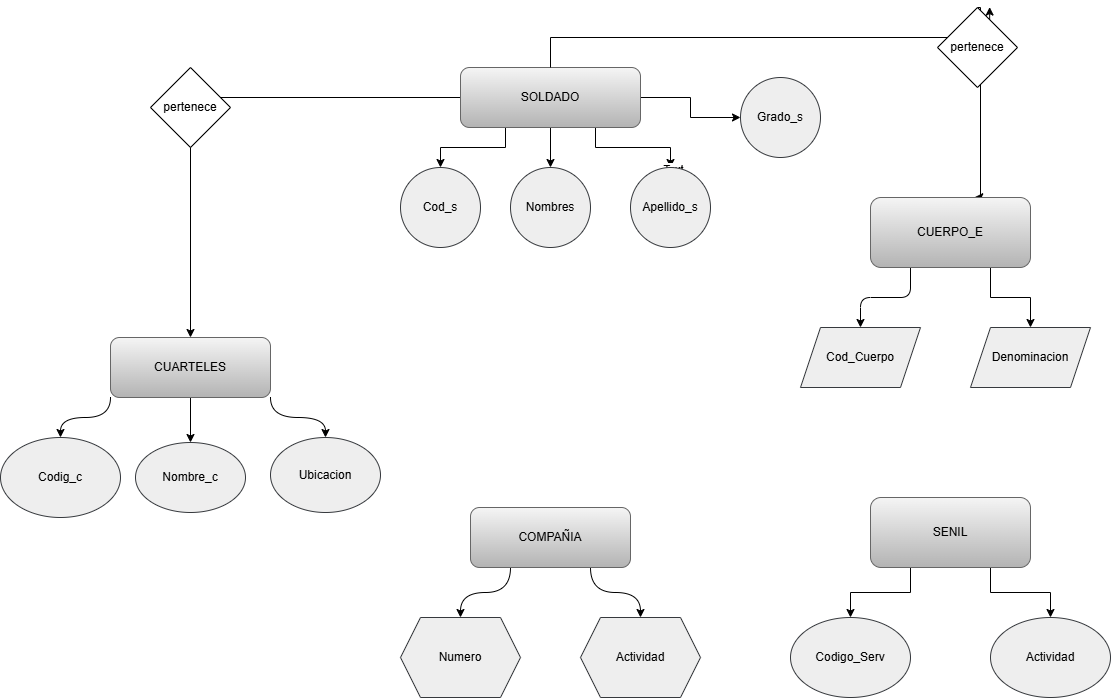

The diagram above was exported from draw.io. Its source (the exported page's mxGraphModel, read from the mxfile embedded in the PNG):
<mxGraphModel dx="2280" dy="1901" grid="1" gridSize="10" guides="1" tooltips="1" connect="1" arrows="1" fold="1" page="1" pageScale="1" pageWidth="827" pageHeight="1169" math="0" shadow="0">
  <root>
    <mxCell id="0" />
    <mxCell id="1" parent="0" />
    <mxCell id="VF9Ri1gM7L4g3ZI1hXKo-3" edge="1" parent="1" source="VF9Ri1gM7L4g3ZI1hXKo-1" style="edgeStyle=orthogonalEdgeStyle;rounded=0;orthogonalLoop=1;jettySize=auto;html=1;" target="VF9Ri1gM7L4g3ZI1hXKo-2" value="">
      <mxGeometry relative="1" as="geometry" />
    </mxCell>
    <mxCell id="VF9Ri1gM7L4g3ZI1hXKo-4" edge="1" parent="1" source="VF9Ri1gM7L4g3ZI1hXKo-1" style="edgeStyle=orthogonalEdgeStyle;rounded=0;orthogonalLoop=1;jettySize=auto;html=1;exitX=0.75;exitY=1;exitDx=0;exitDy=0;" target="VF9Ri1gM7L4g3ZI1hXKo-6">
      <mxGeometry relative="1" as="geometry">
        <mxPoint x="470" y="170" as="targetPoint" />
      </mxGeometry>
    </mxCell>
    <mxCell id="VF9Ri1gM7L4g3ZI1hXKo-5" connectable="0" parent="VF9Ri1gM7L4g3ZI1hXKo-4" style="edgeLabel;html=1;align=center;verticalAlign=middle;resizable=0;points=[];" value="Text" vertex="1">
      <mxGeometry relative="1" x="1" y="2" as="geometry">
        <mxPoint y="1" as="offset" />
      </mxGeometry>
    </mxCell>
    <mxCell id="VF9Ri1gM7L4g3ZI1hXKo-9" edge="1" parent="1" source="VF9Ri1gM7L4g3ZI1hXKo-1" style="edgeStyle=orthogonalEdgeStyle;rounded=0;orthogonalLoop=1;jettySize=auto;html=1;" target="VF9Ri1gM7L4g3ZI1hXKo-8" value="">
      <mxGeometry relative="1" as="geometry" />
    </mxCell>
    <mxCell id="VF9Ri1gM7L4g3ZI1hXKo-11" edge="1" parent="1" source="VF9Ri1gM7L4g3ZI1hXKo-1" style="edgeStyle=orthogonalEdgeStyle;rounded=0;orthogonalLoop=1;jettySize=auto;html=1;exitX=0.25;exitY=1;exitDx=0;exitDy=0;" target="VF9Ri1gM7L4g3ZI1hXKo-12">
      <mxGeometry relative="1" as="geometry">
        <mxPoint x="260" y="150" as="targetPoint" />
      </mxGeometry>
    </mxCell>
    <mxCell id="VF9Ri1gM7L4g3ZI1hXKo-43" edge="1" parent="1" source="VF9Ri1gM7L4g3ZI1hXKo-1" style="edgeStyle=orthogonalEdgeStyle;rounded=0;orthogonalLoop=1;jettySize=auto;html=1;entryX=0.5;entryY=0;entryDx=0;entryDy=0;" target="VF9Ri1gM7L4g3ZI1hXKo-13">
      <mxGeometry relative="1" as="geometry" />
    </mxCell>
    <mxCell id="VF9Ri1gM7L4g3ZI1hXKo-45" edge="1" parent="1" source="VF9Ri1gM7L4g3ZI1hXKo-47" style="edgeStyle=orthogonalEdgeStyle;rounded=0;orthogonalLoop=1;jettySize=auto;html=1;entryX=0.652;entryY=-0.005;entryDx=0;entryDy=0;exitX=0.5;exitY=0;exitDx=0;exitDy=0;entryPerimeter=0;" target="VF9Ri1gM7L4g3ZI1hXKo-33">
      <mxGeometry relative="1" as="geometry">
        <Array as="points">
          <mxPoint x="790" y="180" />
        </Array>
        <mxPoint x="480" y="19.999999999999886" as="sourcePoint" />
        <mxPoint x="790" y="120" as="targetPoint" />
      </mxGeometry>
    </mxCell>
    <mxCell id="VF9Ri1gM7L4g3ZI1hXKo-1" parent="1" style="rounded=1;whiteSpace=wrap;html=1;fillColor=#f5f5f5;gradientColor=#b3b3b3;strokeColor=#666666;" value="SOLDADO" vertex="1">
      <mxGeometry height="60" width="180" x="270" y="50" as="geometry" />
    </mxCell>
    <mxCell id="VF9Ri1gM7L4g3ZI1hXKo-2" parent="1" style="ellipse;whiteSpace=wrap;html=1;rounded=1;fillColor=#eeeeee;strokeColor=#36393d;" value="Grado_s" vertex="1">
      <mxGeometry height="80" width="80" x="550" y="60" as="geometry" />
    </mxCell>
    <mxCell id="VF9Ri1gM7L4g3ZI1hXKo-6" parent="1" style="ellipse;whiteSpace=wrap;html=1;aspect=fixed;fillColor=#eeeeee;strokeColor=#36393d;" value="Apellido_s" vertex="1">
      <mxGeometry height="80" width="80" x="440" y="150" as="geometry" />
    </mxCell>
    <mxCell id="VF9Ri1gM7L4g3ZI1hXKo-8" parent="1" style="ellipse;whiteSpace=wrap;html=1;rounded=1;fillColor=#eeeeee;strokeColor=#36393d;" value="Nombres" vertex="1">
      <mxGeometry height="80" width="80" x="320" y="150" as="geometry" />
    </mxCell>
    <mxCell id="VF9Ri1gM7L4g3ZI1hXKo-12" parent="1" style="ellipse;whiteSpace=wrap;html=1;aspect=fixed;fillColor=#eeeeee;strokeColor=#36393d;" value="Cod_s" vertex="1">
      <mxGeometry height="80" width="80" x="210" y="150" as="geometry" />
    </mxCell>
    <mxCell id="VF9Ri1gM7L4g3ZI1hXKo-14" edge="1" parent="1" source="VF9Ri1gM7L4g3ZI1hXKo-13" style="edgeStyle=orthogonalEdgeStyle;rounded=0;orthogonalLoop=1;jettySize=auto;html=1;exitX=0;exitY=1;exitDx=0;exitDy=0;curved=1;" target="VF9Ri1gM7L4g3ZI1hXKo-17">
      <mxGeometry relative="1" as="geometry">
        <mxPoint x="-120" y="420" as="targetPoint" />
      </mxGeometry>
    </mxCell>
    <mxCell id="VF9Ri1gM7L4g3ZI1hXKo-23" edge="1" parent="1" source="VF9Ri1gM7L4g3ZI1hXKo-13" style="edgeStyle=orthogonalEdgeStyle;rounded=0;orthogonalLoop=1;jettySize=auto;html=1;exitX=0.5;exitY=1;exitDx=0;exitDy=0;" target="VF9Ri1gM7L4g3ZI1hXKo-24">
      <mxGeometry relative="1" as="geometry">
        <mxPoint y="420" as="targetPoint" />
      </mxGeometry>
    </mxCell>
    <mxCell id="VF9Ri1gM7L4g3ZI1hXKo-25" edge="1" parent="1" source="VF9Ri1gM7L4g3ZI1hXKo-13" style="edgeStyle=orthogonalEdgeStyle;rounded=0;orthogonalLoop=1;jettySize=auto;html=1;exitX=1;exitY=1;exitDx=0;exitDy=0;curved=1;" target="VF9Ri1gM7L4g3ZI1hXKo-26">
      <mxGeometry relative="1" as="geometry">
        <mxPoint x="120" y="420" as="targetPoint" />
      </mxGeometry>
    </mxCell>
    <mxCell id="VF9Ri1gM7L4g3ZI1hXKo-13" parent="1" style="rounded=1;whiteSpace=wrap;html=1;fillColor=#f5f5f5;gradientColor=#b3b3b3;strokeColor=#666666;" value="CUARTELES" vertex="1">
      <mxGeometry height="60" width="160" x="-80" y="320" as="geometry" />
    </mxCell>
    <mxCell id="VF9Ri1gM7L4g3ZI1hXKo-17" parent="1" style="ellipse;whiteSpace=wrap;html=1;fillColor=#eeeeee;strokeColor=#36393d;" value="Codig_c" vertex="1">
      <mxGeometry height="80" width="120" x="-190" y="420" as="geometry" />
    </mxCell>
    <mxCell id="VF9Ri1gM7L4g3ZI1hXKo-24" parent="1" style="ellipse;whiteSpace=wrap;html=1;fillColor=#eeeeee;strokeColor=#36393d;" value="Nombre_c" vertex="1">
      <mxGeometry height="70" width="110" x="-55" y="425" as="geometry" />
    </mxCell>
    <mxCell id="VF9Ri1gM7L4g3ZI1hXKo-26" parent="1" style="ellipse;whiteSpace=wrap;html=1;fillColor=#eeeeee;strokeColor=#36393d;" value="Ubicacion" vertex="1">
      <mxGeometry height="75" width="110" x="80" y="420" as="geometry" />
    </mxCell>
    <mxCell id="VF9Ri1gM7L4g3ZI1hXKo-28" edge="1" parent="1" source="VF9Ri1gM7L4g3ZI1hXKo-27" style="edgeStyle=orthogonalEdgeStyle;rounded=0;orthogonalLoop=1;jettySize=auto;html=1;exitX=0.25;exitY=1;exitDx=0;exitDy=0;curved=1;" target="VF9Ri1gM7L4g3ZI1hXKo-29">
      <mxGeometry relative="1" as="geometry">
        <mxPoint x="280" y="600" as="targetPoint" />
      </mxGeometry>
    </mxCell>
    <mxCell id="VF9Ri1gM7L4g3ZI1hXKo-30" edge="1" parent="1" source="VF9Ri1gM7L4g3ZI1hXKo-27" style="edgeStyle=orthogonalEdgeStyle;rounded=0;orthogonalLoop=1;jettySize=auto;html=1;exitX=0.75;exitY=1;exitDx=0;exitDy=0;curved=1;" target="VF9Ri1gM7L4g3ZI1hXKo-31">
      <mxGeometry relative="1" as="geometry">
        <mxPoint x="450" y="600" as="targetPoint" />
      </mxGeometry>
    </mxCell>
    <mxCell id="VF9Ri1gM7L4g3ZI1hXKo-27" parent="1" style="rounded=1;whiteSpace=wrap;html=1;fillColor=#f5f5f5;gradientColor=#b3b3b3;strokeColor=#666666;" value="COMPAÑIA" vertex="1">
      <mxGeometry height="60" width="160" x="280" y="490" as="geometry" />
    </mxCell>
    <mxCell id="VF9Ri1gM7L4g3ZI1hXKo-29" parent="1" style="shape=hexagon;perimeter=hexagonPerimeter2;whiteSpace=wrap;html=1;fixedSize=1;fillColor=#eeeeee;strokeColor=#36393d;" value="Numero" vertex="1">
      <mxGeometry height="80" width="120" x="210" y="600" as="geometry" />
    </mxCell>
    <mxCell id="VF9Ri1gM7L4g3ZI1hXKo-31" parent="1" style="shape=hexagon;perimeter=hexagonPerimeter2;whiteSpace=wrap;html=1;fixedSize=1;fillColor=#eeeeee;strokeColor=#36393d;" value="Actividad" vertex="1">
      <mxGeometry height="80" width="120" x="390" y="600" as="geometry" />
    </mxCell>
    <mxCell id="VF9Ri1gM7L4g3ZI1hXKo-34" edge="1" parent="1" source="VF9Ri1gM7L4g3ZI1hXKo-33" style="edgeStyle=orthogonalEdgeStyle;rounded=1;orthogonalLoop=1;jettySize=auto;html=1;exitX=0.25;exitY=1;exitDx=0;exitDy=0;curved=0;" target="VF9Ri1gM7L4g3ZI1hXKo-35">
      <mxGeometry relative="1" as="geometry">
        <mxPoint x="679.9999999999995" y="400" as="targetPoint" />
      </mxGeometry>
    </mxCell>
    <mxCell id="VF9Ri1gM7L4g3ZI1hXKo-36" edge="1" parent="1" source="VF9Ri1gM7L4g3ZI1hXKo-33" style="edgeStyle=orthogonalEdgeStyle;rounded=0;orthogonalLoop=1;jettySize=auto;html=1;exitX=0.75;exitY=1;exitDx=0;exitDy=0;" target="VF9Ri1gM7L4g3ZI1hXKo-37">
      <mxGeometry relative="1" as="geometry">
        <mxPoint x="839.9999999999995" y="400" as="targetPoint" />
      </mxGeometry>
    </mxCell>
    <mxCell id="VF9Ri1gM7L4g3ZI1hXKo-33" parent="1" style="rounded=1;whiteSpace=wrap;html=1;fillColor=#f5f5f5;gradientColor=#b3b3b3;strokeColor=#666666;" value="CUERPO_E" vertex="1">
      <mxGeometry height="70" width="160" x="680" y="180" as="geometry" />
    </mxCell>
    <mxCell id="VF9Ri1gM7L4g3ZI1hXKo-35" parent="1" style="shape=parallelogram;perimeter=parallelogramPerimeter;whiteSpace=wrap;html=1;fixedSize=1;fillColor=#eeeeee;strokeColor=#36393d;" value="Cod_Cuerpo" vertex="1">
      <mxGeometry height="60" width="120" x="609.9999999999995" y="310" as="geometry" />
    </mxCell>
    <mxCell id="VF9Ri1gM7L4g3ZI1hXKo-37" parent="1" style="shape=parallelogram;perimeter=parallelogramPerimeter;whiteSpace=wrap;html=1;fixedSize=1;fillColor=#eeeeee;strokeColor=#36393d;" value="Denominacion" vertex="1">
      <mxGeometry height="60" width="120" x="779.9999999999995" y="310" as="geometry" />
    </mxCell>
    <mxCell id="VF9Ri1gM7L4g3ZI1hXKo-39" edge="1" parent="1" source="VF9Ri1gM7L4g3ZI1hXKo-38" style="edgeStyle=orthogonalEdgeStyle;rounded=0;orthogonalLoop=1;jettySize=auto;html=1;exitX=0.25;exitY=1;exitDx=0;exitDy=0;" target="VF9Ri1gM7L4g3ZI1hXKo-40">
      <mxGeometry relative="1" as="geometry">
        <mxPoint x="659.9999999999995" y="620" as="targetPoint" />
      </mxGeometry>
    </mxCell>
    <mxCell id="VF9Ri1gM7L4g3ZI1hXKo-41" edge="1" parent="1" source="VF9Ri1gM7L4g3ZI1hXKo-38" style="edgeStyle=orthogonalEdgeStyle;rounded=0;orthogonalLoop=1;jettySize=auto;html=1;exitX=0.75;exitY=1;exitDx=0;exitDy=0;" target="VF9Ri1gM7L4g3ZI1hXKo-42">
      <mxGeometry relative="1" as="geometry">
        <mxPoint x="859.9999999999995" y="600" as="targetPoint" />
      </mxGeometry>
    </mxCell>
    <mxCell id="VF9Ri1gM7L4g3ZI1hXKo-38" parent="1" style="rounded=1;whiteSpace=wrap;html=1;fillColor=#f5f5f5;gradientColor=#b3b3b3;strokeColor=#666666;" value="SENIL" vertex="1">
      <mxGeometry height="70" width="160" x="680" y="480" as="geometry" />
    </mxCell>
    <mxCell id="VF9Ri1gM7L4g3ZI1hXKo-40" parent="1" style="ellipse;whiteSpace=wrap;html=1;fillColor=#eeeeee;strokeColor=#36393d;" value="Codigo_Serv" vertex="1">
      <mxGeometry height="80" width="120" x="599.9999999999995" y="600" as="geometry" />
    </mxCell>
    <mxCell id="VF9Ri1gM7L4g3ZI1hXKo-42" parent="1" style="ellipse;whiteSpace=wrap;html=1;fillColor=#eeeeee;strokeColor=#36393d;" value="Actividad" vertex="1">
      <mxGeometry height="80" width="120" x="799.9999999999995" y="600" as="geometry" />
    </mxCell>
    <mxCell id="VF9Ri1gM7L4g3ZI1hXKo-44" parent="1" style="rhombus;whiteSpace=wrap;html=1;" value="pertenece" vertex="1">
      <mxGeometry height="80" width="80" x="-40" y="50" as="geometry" />
    </mxCell>
    <mxCell id="VF9Ri1gM7L4g3ZI1hXKo-48" edge="1" parent="1" source="VF9Ri1gM7L4g3ZI1hXKo-1" style="edgeStyle=orthogonalEdgeStyle;rounded=0;orthogonalLoop=1;jettySize=auto;html=1;entryX=0.652;entryY=-0.005;entryDx=0;entryDy=0;exitX=0.5;exitY=0;exitDx=0;exitDy=0;entryPerimeter=0;" target="VF9Ri1gM7L4g3ZI1hXKo-47" value="">
      <mxGeometry relative="1" as="geometry">
        <Array as="points">
          <mxPoint x="360" y="20" />
        </Array>
        <mxPoint x="360" y="50" as="sourcePoint" />
        <mxPoint x="784" y="180" as="targetPoint" />
      </mxGeometry>
    </mxCell>
    <mxCell id="VF9Ri1gM7L4g3ZI1hXKo-47" parent="1" style="rhombus;whiteSpace=wrap;html=1;" value="pertenece" vertex="1">
      <mxGeometry height="80" width="80" x="747" y="-10" as="geometry" />
    </mxCell>
  </root>
</mxGraphModel>